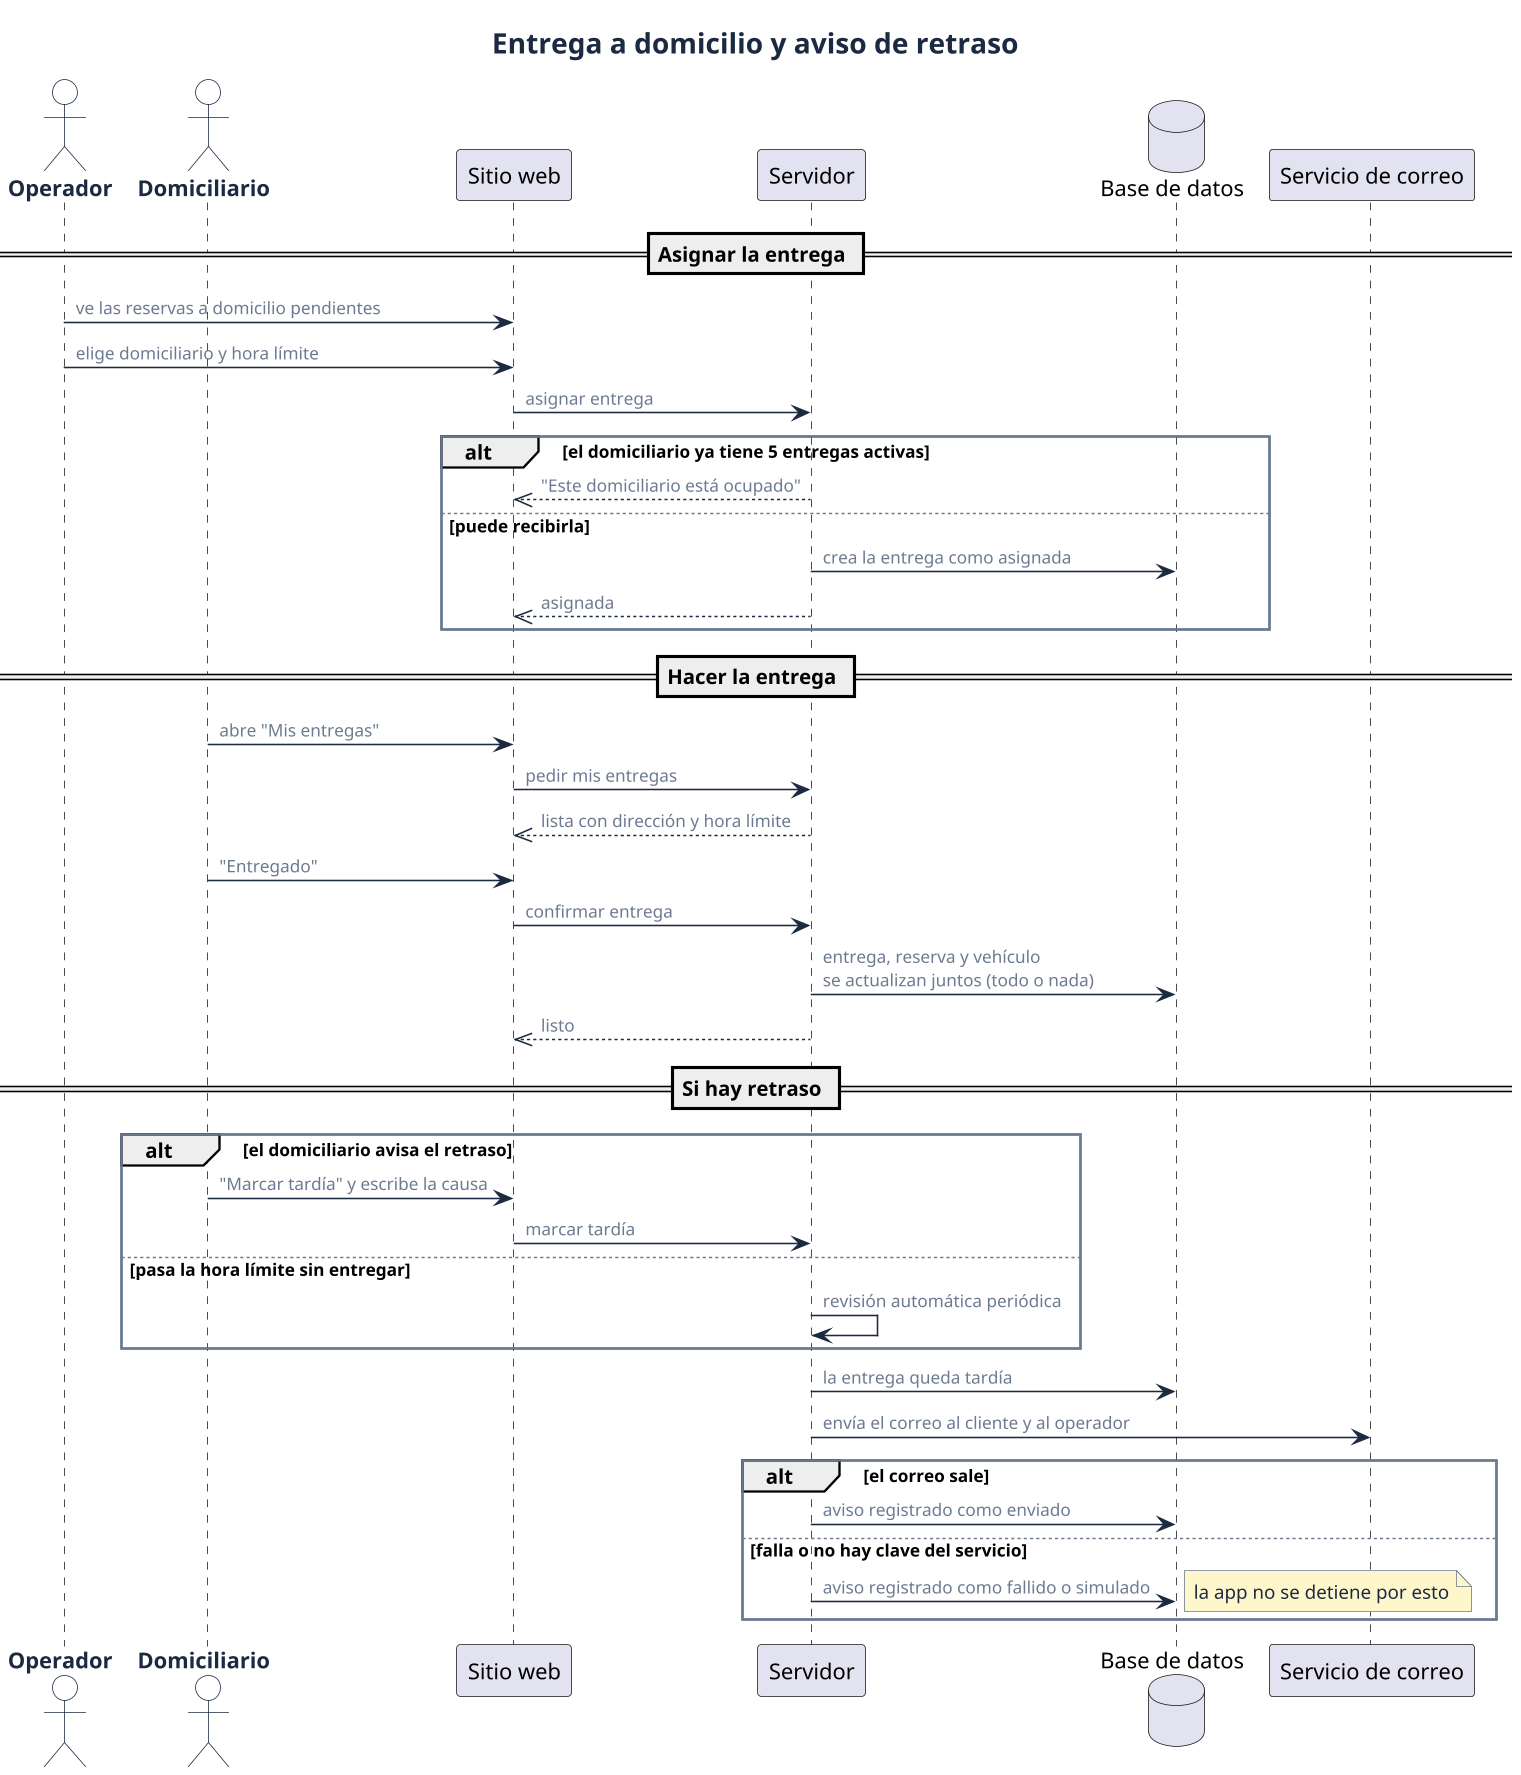

The diagram above was rendered by PlantUML. Its source (embedded in the PNG):
@startuml 20-secuencia-entrega-domicilio
!include estilo.iuml
title Entrega a domicilio y aviso de retraso

actor Operador as O
actor Domiciliario as D
participant "Sitio web" as UI
participant "Servidor" as API
database "Base de datos" as DB
participant "Servicio de correo" as BR

== Asignar la entrega ==
O -> UI : ve las reservas a domicilio pendientes
O -> UI : elige domiciliario y hora límite
UI -> API : asignar entrega
alt el domiciliario ya tiene 5 entregas activas
  API -->> UI : "Este domiciliario está ocupado"
else puede recibirla
  API -> DB : crea la entrega como asignada
  API -->> UI : asignada
end

== Hacer la entrega ==
D -> UI : abre "Mis entregas"
UI -> API : pedir mis entregas
API -->> UI : lista con dirección y hora límite
D -> UI : "Entregado"
UI -> API : confirmar entrega
API -> DB : entrega, reserva y vehículo\nse actualizan juntos (todo o nada)
API -->> UI : listo

== Si hay retraso ==
alt el domiciliario avisa el retraso
  D -> UI : "Marcar tardía" y escribe la causa
  UI -> API : marcar tardía
else pasa la hora límite sin entregar
  API -> API : revisión automática periódica
end
API -> DB : la entrega queda tardía
API -> BR : envía el correo al cliente y al operador
alt el correo sale
  API -> DB : aviso registrado como enviado
else falla o no hay clave del servicio
  API -> DB : aviso registrado como fallido o simulado
  note right : la app no se detiene por esto
end
@enduml